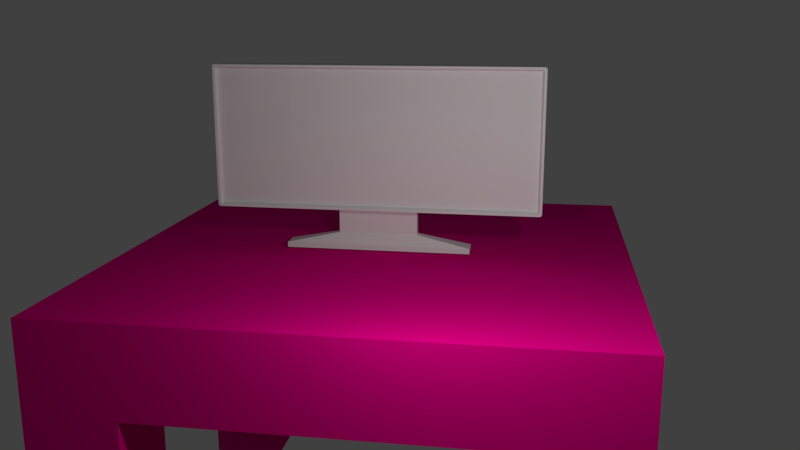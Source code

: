 # Source: TV.blend  (saved by Blender 2.79.0; exported with 4.5.12 LTS)
import bpy
from mathutils import Matrix  # noqa: F401  (used for matrix-valued properties, if any)

bpy.ops.wm.read_factory_settings(use_empty=True)
scene = bpy.context.scene
scene.name = 'Scene'

# ---- collections
col_collection_1 = bpy.data.collections.new('Collection 1'); scene.collection.children.link(col_collection_1)

# ---- materials (node trees are filled in below, after node groups)
mat_material = bpy.data.materials.new('Material')
mat_material.alpha_threshold = 0.0
mat_material.use_transparent_shadow = False
mat_material.roughness = 0.5
mat_material_001 = bpy.data.materials.new('Material.001')
mat_material_001.alpha_threshold = 0.0
mat_material_001.use_transparent_shadow = False
mat_material_001.roughness = 0.5
mat_material_mesa = bpy.data.materials.new('Material_Mesa')
mat_material_mesa.alpha_threshold = 0.0
mat_material_mesa.use_transparent_shadow = False
mat_material_mesa.diffuse_color = (0.8, 0.0, 0.236, 1.0)
mat_material_mesa.roughness = 0.5
mat_material_mesa.specular_intensity = 1.0

# ---- material node trees

# ---- world
world_world = bpy.data.worlds.new('World'); scene.world = world_world
world_world.color = (0.05088, 0.05088, 0.05088)
world_world.use_sun_shadow = False
world_world.sun_shadow_jitter_overblur = 0.0
world_world.cycles.sampling_method = 'MANUAL'

# ---- cameras
cam_camera = bpy.data.cameras.new('Camera')
cam_camera.clip_end = 100.0
cam_camera.lens = 35.0
cam_camera.sensor_width = 32.0
cam_camera.sensor_height = 18.0
cam_camera.ortho_scale = 7.314
cam_camera.dof.focus_distance = 0.0
cam_camera.dof.aperture_fstop = 128.0
cam_camera_001 = bpy.data.cameras.new('Camera.001')
cam_camera_001.clip_end = 100.0
cam_camera_001.lens = 35.0
cam_camera_001.sensor_width = 32.0
cam_camera_001.sensor_height = 18.0
cam_camera_001.ortho_scale = 7.314
cam_camera_001.dof.focus_distance = 0.0
cam_camera_001.dof.aperture_fstop = 128.0

# ---- lights
light_lamp = bpy.data.lights.new('Lamp', 'POINT')
light_lamp.transmission_factor = 0.0
light_lamp.cutoff_distance = 30.0
light_lamp.energy = 100.0
light_lamp.shadow_buffer_clip_start = 1.001
light_lamp.shadow_soft_size = 0.1
light_lamp.shadow_maximum_resolution = 0.006
light_lamp.use_absolute_resolution = True
light_lamp_001 = bpy.data.lights.new('Lamp.001', 'POINT')
light_lamp_001.transmission_factor = 0.0
light_lamp_001.cutoff_distance = 30.0
light_lamp_001.energy = 100.0
light_lamp_001.shadow_buffer_clip_start = 1.001
light_lamp_001.shadow_soft_size = 0.1
light_lamp_001.shadow_maximum_resolution = 0.006
light_lamp_001.use_absolute_resolution = True

# ---- meshes
me_cube = bpy.data.meshes.new('Cube')
me_cube.from_pydata([(1.0, 1.0, 0.9433), (-1.0, 1.0, 0.9433), (-1.0, 0.9848, 1.0), (1.0, 0.9848, 1.0), (0.0, 0.9848, 1.0), (-1.0, 1.0, 0.9669), (1.0, 1.0, 0.9669), (0.0, 1.0, 0.9669), (1.0, 0.9848, 0.9669), (-1.0, 0.9848, 1.0), (-1.0, 1.0, 0.9669), (-1.0, 0.9906, 0.9975), (-1.0, 0.9956, 0.9903), (-1.0, 0.9988, 0.9796), (1.0, 1.0, 0.9669), (1.0, 0.9848, 1.0), (1.0, 0.9988, 0.9796), (1.0, 0.9956, 0.9903), (1.0, 0.9906, 0.9975), (0.0, 1.0, 0.9669), (0.0, 0.9848, 1.0), (0.0, 0.9988, 0.9796), (0.0, 0.9956, 0.9903), (0.0, 0.9906, 0.9975), (1.0, 0.9848, 0.9433), (1.0, 0.9738, 1.0), (-1.0, 0.9738, 1.0), (1.0, 0.9738, 0.9669), (0.7413, 0.9738, 0.9433), (0.7413, 0.0, 0.9433), (1.0, -1.0, 0.9433), (-1.0, 0.0, 1.0), (-1.0, -1.0, 0.9433), (1.0, 0.0, 1.0), (-1.0, -0.9848, 1.0), (1.0, -0.9848, 1.0), (0.0, -0.9848, 1.0), (-1.0, -1.0, 0.9669), (1.0, -1.0, 0.9669), (1.0, 0.0, 0.9669), (0.0, -1.0, 0.9669), (1.0, -0.9848, 0.9669), (-1.0, -0.9848, 1.0), (-1.0, -1.0, 0.9669), (-1.0, -0.9906, 0.9975), (-1.0, -0.9956, 0.9903), (-1.0, -0.9988, 0.9796), (1.0, -1.0, 0.9669), (1.0, -0.9848, 1.0), (1.0, -0.9988, 0.9796), (1.0, -0.9956, 0.9903), (1.0, -0.9906, 0.9975), (0.0, -1.0, 0.9669), (0.0, -0.9848, 1.0), (0.0, -0.9988, 0.9796), (0.0, -0.9956, 0.9903), (0.0, -0.9906, 0.9975), (1.0, -0.9848, 0.9433), (1.0, -0.9738, 1.0), (-1.0, -0.9738, 1.0), (1.0, -0.9738, 0.9669), (0.7413, -0.9738, 0.9433), (1.0, 1.0, -0.9433), (-1.0, 1.0, 0.0), (-1.0, 1.0, -0.9433), (1.0, 1.0, 0.0), (-1.0, 0.9848, -1.0), (1.0, 0.9848, -1.0), (0.0, 0.9848, -1.0), (1.0, 0.9848, 0.0), (-1.0, 1.0, -0.9669), (1.0, 1.0, -0.9669), (0.0, 1.0, -0.9669), (1.0, 0.9848, -0.9669), (-1.0, 0.9848, -1.0), (-1.0, 1.0, -0.9669), (-1.0, 0.9906, -0.9975), (-1.0, 0.9956, -0.9903), (-1.0, 0.9988, -0.9796), (1.0, 1.0, -0.9669), (1.0, 0.9848, -1.0), (1.0, 0.9988, -0.9796), (1.0, 0.9956, -0.9903), (1.0, 0.9906, -0.9975), (0.0, 1.0, -0.9669), (0.0, 0.9848, -1.0), (0.0, 0.9988, -0.9796), (0.0, 0.9956, -0.9903), (0.0, 0.9906, -0.9975), (1.0, 0.9848, -0.9433), (1.0, 0.9738, -1.0), (0.0, 0.9738, -1.0), (0.7413, 0.9738, 0.0), (-1.0, 0.9738, -1.0), (1.0, 0.9738, -0.9669), (0.7413, 0.9738, -0.9433), (0.7413, 0.0, -0.9433), (1.0, -1.0, -0.9433), (-1.0, 0.0, -1.0), (-1.0, -1.0, 0.0), (-1.0, -1.0, -0.9433), (1.0, -1.0, 0.0), (1.0, 0.0, -1.0), (-1.0, -0.9848, -1.0), (1.0, -0.9848, -1.0), (0.0, -0.9848, -1.0), (1.0, -0.9848, 0.0), (-1.0, -1.0, -0.9669), (1.0, -1.0, -0.9669), (1.0, 0.0, -0.9669), (0.0, -1.0, -0.9669), (1.0, -0.9848, -0.9669), (-1.0, -0.9848, -1.0), (-1.0, -1.0, -0.9669), (-1.0, -0.9906, -0.9975), (-1.0, -0.9956, -0.9903), (-1.0, -0.9988, -0.9796), (1.0, -1.0, -0.9669), (1.0, -0.9848, -1.0), (1.0, -0.9988, -0.9796), (1.0, -0.9956, -0.9903), (1.0, -0.9906, -0.9975), (0.0, -1.0, -0.9669), (0.0, -0.9848, -1.0), (0.0, -0.9988, -0.9796), (0.0, -0.9956, -0.9903), (0.0, -0.9906, -0.9975), (1.0, -0.9848, -0.9433), (1.0, -0.9738, -1.0), (0.0, -0.9738, -1.0), (0.7413, -0.9738, 0.0), (-1.0, -0.9738, -1.0), (1.0, -0.9738, -0.9669), (0.7413, -0.9738, -0.9433), (1.0, 0.4869, -1.0), (0.5, 0.0, -1.0), (-1.0, 0.4869, -1.0), (-0.5, 0.9738, -1.0), (0.5, 0.9738, -1.0), (1.0, -0.4869, -1.0), (-1.0, -0.4869, -1.0), (-0.5, -0.9738, -1.0), (0.5, -0.9738, -1.0), (0.5, 0.4869, -1.0), (0.0, 0.2434, -1.0), (-0.25, 0.0, -1.0), (0.0, -0.2434, -1.0), (0.25, 0.0, -1.0), (0.5, -0.2434, -1.0), (0.5, 0.2434, -1.0), (-0.25, 0.2434, -1.0), (-0.25, -0.2434, -1.0), (0.25, -0.2434, -1.0), (0.25, 0.2434, -1.0), (0.0, 0.2434, -1.36), (0.0, 0.5717, -1.591), (-0.25, 0.0, -1.36), (0.0, -0.2434, -1.36), (0.25, 0.0, -1.36), (-0.25, 0.2434, -1.36), (-0.25, -0.2434, -1.36), (0.25, -0.2434, -1.36), (0.25, 0.2434, -1.36), (0.0, 0.5717, -1.516), (-0.5871, 0.0, -1.516), (0.0, -0.5717, -1.516), (0.5871, 0.0, -1.516), (-0.5871, 0.5717, -1.516), (-0.5871, -0.5717, -1.516), (0.5871, -0.5717, -1.516), (0.5871, 0.5717, -1.516), (-0.5871, 0.0, -1.591), (0.0, -0.5717, -1.591), (0.5871, 0.0, -1.591), (-0.5871, 0.5717, -1.591), (-0.5871, -0.5717, -1.591), (0.5871, -0.5717, -1.591), (0.5871, 0.5717, -1.591)], [], [(15, 20, 4, 3), (69, 89, 95, 92, 28, 24), (7, 19, 14, 6), (5, 10, 19, 7), (6, 14, 16, 17, 18, 15, 3, 8), (0, 6, 8, 24), (20, 15, 18, 23), (23, 18, 17, 22), (22, 17, 16, 21), (21, 16, 14, 19), (9, 20, 23, 11), (11, 23, 22, 12), (12, 22, 21, 13), (13, 21, 19, 10), (20, 9, 2, 4), (130, 61, 57, 106, 127, 133), (65, 0, 24, 69, 89, 62), (24, 8, 27, 28), (48, 35, 36, 53), (28, 27, 39, 60, 61, 29), (40, 38, 47, 52), (37, 40, 52, 43), (38, 41, 35, 48, 51, 50, 49, 47), (30, 57, 41, 38), (53, 56, 51, 48), (56, 55, 50, 51), (55, 54, 49, 50), (54, 52, 47, 49), (42, 44, 56, 53), (44, 45, 55, 56), (45, 46, 54, 55), (46, 43, 52, 54), (53, 36, 34, 42), (40, 37, 32, 99, 100, 107, 110, 108, 97, 101, 30, 38), (95, 96, 133, 132, 109, 94), (57, 61, 60, 41), (106, 57, 30, 101, 97, 127), (80, 67, 68, 85), (162, 158, 161, 169, 166, 170), (94, 109, 102, 134, 90), (72, 71, 79, 84), (70, 72, 84, 75), (71, 73, 67, 80, 83, 82, 81, 79), (62, 89, 73, 71), (25, 33, 58, 35, 41, 60, 39, 27, 8, 3), (85, 88, 83, 80), (88, 87, 82, 83), (87, 86, 81, 82), (86, 84, 79, 81), (74, 76, 88, 85), (76, 77, 87, 88), (77, 78, 86, 87), (78, 75, 84, 86), (85, 68, 66, 74), (89, 95, 94, 73), (73, 94, 90, 67), (68, 91, 137, 93, 66), (67, 90, 138, 91, 68), (118, 123, 105, 104), (145, 150, 159, 156, 160, 151), (132, 128, 139, 102, 109), (1, 5, 7, 6, 0, 65, 62, 71, 72, 70, 64, 63), (110, 122, 117, 108), (107, 113, 122, 110), (108, 117, 119, 120, 121, 118, 104, 111), (97, 108, 111, 127), (1, 63, 64, 70, 75, 78, 77, 76, 74, 66, 93, 136, 98, 140, 131, 103, 112, 114, 115, 116, 113, 107, 100, 99, 32, 37, 43, 46, 45, 44, 42, 34, 59, 31, 26, 2, 9, 11, 12, 13, 10, 5), (123, 118, 121, 126), (126, 121, 120, 125), (125, 120, 119, 124), (124, 119, 117, 122), (112, 123, 126, 114), (114, 126, 125, 115), (115, 125, 124, 116), (116, 124, 122, 113), (123, 112, 103, 105), (127, 111, 132, 133), (111, 104, 128, 132), (105, 103, 131, 141, 129), (104, 105, 129, 142, 128), (4, 2, 26, 31, 59, 34, 36, 35, 58, 33, 25, 3), (145, 151, 146, 152, 148, 135, 102, 139, 128, 142, 129, 141, 131, 140, 98, 136, 93, 137, 91, 138, 90, 134, 143, 149, 153, 144, 150), (156, 159, 167, 164, 168, 160), (168, 164, 167, 174, 171, 175), (146, 151, 160, 157, 161, 152), (170, 166, 169, 176, 173, 177), (154, 162, 170, 163, 167, 159), (167, 163, 170, 177, 155, 174), (169, 165, 168, 175, 172, 176), (157, 160, 168, 165, 169, 161), (177, 173, 176, 172, 175, 171, 174, 155), (147, 152, 161, 158, 162, 153), (134, 102, 135, 148, 152, 147, 153, 149, 143), (150, 144, 153, 162, 154, 159), (92, 28, 29, 61, 130, 133, 96, 95)])
me_cube.polygons.foreach_set('material_index', [0, 0, 0, 0, 0, 0, 0, 0, 0, 0, 0, 0, 0, 0, 0, 0, 0, 0, 0, 0, 0, 0, 0, 0, 0, 0, 0, 0, 0, 0, 0, 0, 0, 0, 0, 0, 0, 0, 0, 0, 0, 0, 0, 0, 0, 0, 0, 0, 0, 0, 0, 0, 0, 0, 0, 0, 0, 0, 0, 0, 0, 0, 0, 0, 0, 0, 0, 0, 0, 0, 0, 0, 0, 0, 0, 0, 0, 0, 0, 0, 0, 0, 0, 0, 0, 0, 0, 0, 0, 0, 0, 0, 0, 0, 1])
_uv = me_cube.uv_layers.new(name='UVMap')
_uv.uv.foreach_set('vector', [0.0, 0.0, 0.0, 0.0, 0.0, 0.0, 0.0, 0.0, 0.0, 0.0, 0.0, 0.0, 0.0, 0.0, 0.0, 0.0, 0.0, 0.0, 0.0, 0.0, 0.0, 0.0, 0.0, 0.0, 0.0, 0.0, 0.0, 0.0, 0.0, 0.0, 0.0, 0.0, 0.0, 0.0, 0.0, 0.0, 0.0, 0.0, 0.0, 0.0, 0.0, 0.0, 0.0, 0.0, 0.0, 0.0, 0.0, 0.0, 0.0, 0.0, 0.0, 0.0, 0.0, 0.0, 0.0, 0.0, 0.0, 0.0, 0.0, 0.0, 0.0, 0.0, 0.0, 0.0, 0.0, 0.0, 0.0, 0.0, 0.0, 0.0, 0.0, 0.0, 0.0, 0.0, 0.0, 0.0, 0.0, 0.0, 0.0, 0.0, 0.0, 0.0, 0.0, 0.0, 0.0, 0.0, 0.0, 0.0, 0.0, 0.0, 0.0, 0.0, 0.0, 0.0, 0.0, 0.0, 0.0, 0.0, 0.0, 0.0, 0.0, 0.0, 0.0, 0.0, 0.0, 0.0, 0.0, 0.0, 0.0, 0.0, 0.0, 0.0, 0.0, 0.0, 0.0, 0.0, 0.0, 0.0, 0.0, 0.0, 0.0, 0.0, 0.0, 0.0, 0.0, 0.0, 0.0, 0.0, 0.0, 0.0, 0.0, 0.0, 0.0, 0.0, 0.0, 0.0, 0.0, 0.0, 0.0, 0.0, 0.0, 0.0, 0.0, 0.0, 0.0, 0.0, 0.0, 0.0, 0.0, 0.0, 0.0, 0.0, 0.0, 0.0, 0.0, 0.0, 0.0, 0.0, 0.0, 0.0, 0.0, 0.0, 0.0, 0.0, 0.0, 0.0, 0.0, 0.0, 0.0, 0.0, 0.0, 0.0, 0.0, 0.0, 0.0, 0.0, 0.0, 0.0, 0.0, 0.0, 0.0, 0.0, 0.0, 0.0, 0.0, 0.0, 0.0, 0.0, 0.0, 0.0, 0.0, 0.0, 0.0, 0.0, 0.0, 0.0, 0.0, 0.0, 0.0, 0.0, 0.0, 0.0, 0.0, 0.0, 0.0, 0.0, 0.0, 0.0, 0.0, 0.0, 0.0, 0.0, 0.0, 0.0, 0.0, 0.0, 0.0, 0.0, 0.0, 0.0, 0.0, 0.0, 0.0, 0.0, 0.0, 0.0, 0.0, 0.0, 0.0, 0.0, 0.0, 0.0, 0.0, 0.0, 0.0, 0.0, 0.0, 0.0, 0.0, 0.0, 0.0, 0.0, 0.0, 0.0, 0.0, 0.0, 0.0, 0.0, 0.0, 0.0, 0.0, 0.0, 0.0, 0.0, 0.0, 0.0, 0.0, 0.0, 0.0, 0.0, 0.0, 0.0, 0.0, 0.0, 0.0, 0.0, 0.0, 0.0, 0.0, 0.0, 0.0, 0.0, 0.0, 0.0, 0.0, 0.0, 0.0, 0.0, 0.0, 0.0, 0.0, 0.0, 0.0, 0.0, 0.0, 0.0, 0.0, 0.0, 0.0, 0.0, 0.0, 0.0, 0.0, 0.0, 0.0, 0.0, 0.0, 0.0, 0.0, 0.0, 0.0, 0.0, 0.0, 0.0, 0.0, 0.0, 0.0, 0.0, 0.0, 0.0, 0.0, 0.0, 0.0, 0.0, 0.0, 0.0, 0.0, 0.0, 0.0, 0.0, 0.0, 0.0, 0.0, 0.0, 0.0, 0.0, 0.0, 0.0, 0.0, 0.0, 0.0, 0.0, 0.0, 0.0, 0.0, 0.0, 0.0, 0.0, 0.0, 0.0, 0.0, 0.0, 0.0, 0.0, 0.0, 0.0, 0.0, 0.0, 0.0, 0.0, 0.0, 0.0, 0.0, 0.0, 0.0, 0.0, 0.0, 0.0, 0.0, 0.0, 0.0, 0.0, 0.0, 0.0, 0.0, 0.0, 0.0, 0.0, 0.0, 0.0, 0.0, 0.0, 0.0, 0.0, 0.0, 0.0, 0.0, 0.0, 0.0, 0.0, 0.0, 0.0, 0.0, 0.0, 0.0, 0.0, 0.0, 0.0, 0.0, 0.0, 0.0, 0.0, 0.0, 0.0, 0.0, 0.0, 0.0, 0.0, 0.0, 0.0, 0.0, 0.0, 0.0, 0.0, 0.0, 0.0, 0.0, 0.0, 0.0, 0.0, 0.0, 0.0, 0.0, 0.0, 0.0, 0.0, 0.0, 0.0, 0.0, 0.0, 0.0, 0.0, 0.0, 0.0, 0.0, 0.0, 0.0, 0.0, 0.0, 0.0, 0.0, 0.0, 0.0, 0.0, 0.0, 0.0, 0.0, 0.0, 0.0, 0.0, 0.0, 0.0, 0.0, 0.0, 0.0, 0.0, 0.0, 0.0, 0.0, 0.0, 0.0, 0.0, 0.0, 0.0, 0.0, 0.0, 0.0, 0.0, 0.0, 0.0, 0.0, 0.0, 0.0, 0.0, 0.0, 0.0, 0.0, 0.0, 0.0, 0.0, 0.0, 0.0, 0.0, 0.0, 0.0, 0.0, 0.0, 0.0, 0.0, 0.0, 0.0, 0.0, 0.0, 0.0, 0.0, 0.0, 0.0, 0.0, 0.0, 0.0, 0.0, 0.0, 0.0, 0.0, 0.0, 0.0, 0.0, 0.0, 0.0, 0.0, 0.0, 0.0, 0.0, 0.0, 0.0, 0.0, 0.0, 0.0, 0.0, 0.0, 0.0, 0.0, 0.0, 0.0, 0.0, 0.0, 0.0, 0.0, 0.0, 0.0, 0.0, 0.0, 0.0, 0.0, 0.0, 0.0, 0.0, 0.0, 0.0, 0.0, 0.0, 0.0, 0.0, 0.0, 0.0, 0.0, 0.0, 0.0, 0.0, 0.0, 0.0, 0.0, 0.0, 0.0, 0.0, 0.0, 0.0, 0.0, 0.0, 0.0, 0.0, 0.0, 0.0, 0.0, 0.0, 0.0, 0.0, 0.0, 0.0, 0.0, 0.0, 0.0, 0.0, 0.0, 0.0, 0.0, 0.0, 0.0, 0.0, 0.0, 0.0, 0.0, 0.0, 0.0, 0.0, 0.0, 0.0, 0.0, 0.0, 0.0, 0.0, 0.0, 0.0, 0.0, 0.0, 0.0, 0.0, 0.0, 0.0, 0.0, 0.0, 0.0, 0.0, 0.0, 0.0, 0.0, 0.0, 0.0, 0.0, 0.0, 0.0, 0.0, 0.0, 0.0, 0.0, 0.0, 0.0, 0.0, 0.0, 0.0, 0.0, 0.0, 0.0, 0.0, 0.0, 0.0, 0.0, 0.0, 0.0, 0.0, 0.0, 0.0, 0.0, 0.0, 0.0, 0.0, 0.0, 0.0, 0.0, 0.0, 0.0, 0.0, 0.0, 0.0, 0.0, 0.0, 0.0, 0.0, 0.0, 0.0, 0.0, 0.0, 0.0, 0.0, 0.0, 0.0, 0.0, 0.0, 0.0, 0.0, 0.0, 0.0, 0.0, 0.0, 0.0, 0.0, 0.0, 0.0, 0.0, 0.0, 0.0, 0.0, 0.0, 0.0, 0.0, 0.0, 0.0, 0.0, 0.0, 0.0, 0.0, 0.0, 0.0, 0.0, 0.0, 0.0, 0.0, 0.0, 0.0, 0.0, 0.0, 0.0, 0.0, 0.0, 0.0, 0.0, 0.0, 0.0, 0.0, 0.0, 0.0, 0.0, 0.0, 0.0, 0.0, 0.0, 0.0, 0.0, 0.0, 0.0, 0.0, 0.0, 0.0, 0.0, 0.0, 0.0, 0.0, 0.0, 0.0, 0.0, 0.0, 0.0, 0.0, 0.0, 0.0, 0.0, 0.0, 0.0, 0.0, 0.0, 0.0, 0.0, 0.0, 0.0, 0.0, 0.0, 0.0, 0.0, 0.0, 0.0, 0.0, 0.0, 0.0, 0.0, 0.0, 0.0, 0.0, 0.0, 0.0, 0.0, 0.0, 0.0, 0.0, 0.0, 0.0, 0.0, 0.0, 0.0, 0.0, 0.0, 0.0, 0.0, 0.0, 0.0, 0.0, 0.0, 0.0, 0.0, 0.0, 0.0, 0.0, 0.0, 0.0, 0.0, 0.0, 0.0, 0.0, 0.0, 0.0, 0.0, 0.0, 0.0, 0.0, 0.0, 0.0, 0.0, 0.0, 0.0, 0.0, 0.0, 0.0, 0.0, 0.0, 0.0, 0.0, 0.0, 0.0, 0.0, 0.0, 0.0, 0.0, 0.0, 0.0, 0.0, 0.0, 0.0, 0.0, 0.0, 0.0, 0.0, 0.0, 0.0, 0.0, 0.0, 0.0, 0.0, 0.0, 0.0, 0.0, 0.0, 0.0, 0.0, 0.0, 0.0, 0.0, 0.0, 0.0, 0.0, 0.0, 0.0, 0.0, 0.0, 0.0, 0.0, 0.0, 0.0, 0.0, 0.0, 0.0, 0.0, 0.0, 0.0, 0.0, 0.0, 0.0, 0.0, 0.0, 0.0, 0.0, 0.0, 0.0, 0.0, 0.0, 0.0, 0.0, 0.0, 0.0, 0.0, 0.0, 0.0, 0.0, 0.0, 0.0, 0.0, 0.0, 0.0, 0.0, 0.0, 0.0, 0.0, 0.0, 0.0, 0.0, 0.0, 0.0, 0.0, 0.0, 0.0, 0.0, 0.0, 0.0, 0.0, 0.0, 0.0, 0.0, 0.0, 0.0, 0.0, 0.0, 0.0, 0.0, 0.0, 0.0, 0.0, 0.0, 0.0, 0.0, 0.0, 0.0, 0.0, 0.0, 0.0, 0.0, 0.0, 0.0, 0.0, 0.0, 0.0, 0.0, 0.0, 0.0, 0.0, 0.0, 0.0, 0.0, 0.0, 0.0, 0.0, 0.0, 0.0, 0.0, 0.0, 0.0, 0.0, 0.0, 0.0, 0.0, 0.0, 0.0, 0.0, 0.0, 0.0, 0.0, 0.0, 0.0, 0.0, 0.0, 0.0, 0.0, 0.0, 0.0, 0.0, 0.0, 0.0, 0.0, 0.0, 0.0, 0.0, 0.0, 0.0, 0.0, 0.0, 0.0, 0.0, 0.0, 0.0, 0.0, 0.0, 0.0, 0.0, 0.0, 0.0, 0.0, 0.0, 0.0, 0.0, 0.0, 0.0, 0.0, 0.0, 0.0, 0.0, 0.0, 0.0, 0.0, 0.0, 0.0, 0.0, 0.0, 0.0, 0.0, 0.0, 0.0, 0.0, 0.0, 0.0, 0.0, 0.0, 0.0, 0.0, 0.0, 0.0, 0.0, 0.0, 0.0, 0.0, 0.0, 0.0, 0.0, 0.0, 0.0, 0.0, 0.0, 0.0, 0.0, 0.0, 0.0, 0.0, 0.0, 0.0, 0.0, 0.0, 0.0, 0.0, 0.0, 0.0, 0.0, 0.0, 0.0, 0.0, 0.0, 0.0, 0.0, 0.0, 0.0, 0.0, 0.0, 0.0, 0.0, 0.0, 0.0, 0.0, 0.0, 0.0, 0.0, 0.0, 0.0, 0.0, 0.0, 0.0, 0.0, 0.0, 0.0, 0.0, 0.0, 0.0, 0.0, 0.0, 0.0, 0.0, 0.0, 0.0, 0.0, 0.0, 0.0, 0.0, 0.0, 0.0, 0.0, 0.0, 0.0, 0.0, 0.0, 0.0, 0.0, 0.0, 0.0, 0.0, 0.0, 0.0, 0.0, 0.0, 0.0, 0.0, 0.0, 0.0, 0.0, 0.0, 0.9982, 0.5, 0.9982, 0.9999, 0.3435, 0.9999, 8.287e-05, 0.9999, 8.287e-05, 0.5, 8.289e-05, 8.296e-05, 0.3435, 8.305e-05, 0.9982, 8.287e-05])
me_cube.materials.append(mat_material)
me_cube.materials.append(mat_material_001)
me_cube.use_remesh_preserve_volume = False
me_cube.use_remesh_preserve_attributes = False
me_cube.use_mirror_vertex_groups = False
me_cube.update()
me_cube_001 = bpy.data.meshes.new('Cube.001')
me_cube_001.from_pydata([(0.0, 1.0, 3.444), (0.0, 0.0, 3.444), (-1.0, 1.788e-07, 3.444), (-1.0, 1.0, 3.444), (4.768e-07, 1.0, 4.444), (-6.557e-07, -5.96e-07, 4.444), (-1.0, 3.576e-07, 4.444), (-1.0, 1.0, 4.444), (-5.96e-07, -4.0, 3.444), (-1.0, -4.0, 3.444), (-1.192e-06, -4.0, 4.444), (-1.0, -4.0, 4.444), (-1.192e-06, -5.0, 3.444), (-1.0, -5.0, 3.444), (-1.788e-06, -5.0, 4.444), (-1.0, -5.0, 4.444), (4.0, 1.0, 3.444), (4.0, -5.96e-07, 3.444), (4.0, 1.0, 4.444), (4.0, -1.192e-06, 4.444), (4.0, -4.0, 3.444), (4.0, -4.0, 4.444), (4.0, -5.0, 3.444), (4.0, -5.0, 4.444), (5.0, 1.0, 3.444), (5.0, -1.192e-06, 3.444), (5.0, 1.0, 4.444), (5.0, -1.788e-06, 4.444), (5.0, -4.0, 3.444), (5.0, -4.0, 4.444), (5.0, -5.0, 3.444), (5.0, -5.0, 4.444), (3.576e-07, 1.0, 0.4444), (3.576e-07, 5.96e-08, 0.4444), (-1.0, 1.0, 0.4444), (-1.0, 2.384e-07, 0.4444), (-1.788e-07, -4.0, 0.4444), (-1.0, -4.0, 0.4444), (-7.749e-07, -5.0, 0.4444), (-1.0, -5.0, 0.4444), (4.0, 1.0, 0.4444), (4.0, -4.768e-07, 0.4444), (5.0, -4.0, 0.4444), (4.0, -4.0, 0.4444), (5.0, -1.073e-06, 0.4444), (4.0, -5.0, 0.4444), (5.0, 1.0, 0.4444), (5.0, -5.0, 0.4444)], [], [(12, 13, 39, 38), (4, 7, 6, 5), (4, 5, 19, 18), (5, 6, 11, 10), (2, 6, 7, 3), (4, 0, 3, 7), (30, 22, 45, 47), (6, 2, 9, 11), (8, 1, 17, 20), (2, 1, 8, 9), (12, 14, 15, 13), (10, 11, 15, 14), (14, 12, 22, 23), (11, 9, 13, 15), (21, 23, 31, 29), (2, 3, 34, 35), (20, 17, 25, 28), (5, 10, 21, 19), (12, 8, 20, 22), (0, 4, 18, 16), (1, 0, 16, 17), (10, 14, 23, 21), (24, 26, 27, 25), (25, 27, 29, 28), (28, 29, 31, 30), (23, 22, 30, 31), (19, 21, 29, 27), (18, 19, 27, 26), (16, 18, 26, 24), (9, 8, 36, 37), (32, 33, 35, 34), (37, 36, 38, 39), (41, 40, 46, 44), (45, 43, 42, 47), (17, 16, 40, 41), (22, 20, 43, 45), (24, 25, 44, 46), (0, 1, 33, 32), (28, 30, 47, 42), (20, 28, 42, 43), (3, 0, 32, 34), (8, 12, 38, 36), (16, 24, 46, 40), (25, 17, 41, 44), (13, 9, 37, 39), (1, 2, 35, 33)])
me_cube_001.materials.append(mat_material_mesa)
me_cube_001.use_remesh_preserve_volume = False
me_cube_001.use_remesh_preserve_attributes = False
me_cube_001.use_mirror_vertex_groups = False
me_cube_001.update()

# ---- objects
ob_tv = bpy.data.objects.new('TV', me_cube)
ob_lamp = bpy.data.objects.new('Lamp', light_lamp)
ob_camera = bpy.data.objects.new('Camera', cam_camera)
ob_camera_001 = bpy.data.objects.new('Camera.001', cam_camera_001)
ob_lamp_001 = bpy.data.objects.new('Lamp.001', light_lamp_001)
ob_mesa = bpy.data.objects.new('Mesa', me_cube_001)

# ---- transforms, parenting, visibility, modifiers, constraints
ob_tv.location = (0.0, 0.0, 5.816)
ob_tv.scale = (0.1969, 1.951, 0.853)
ob_tv.lineart.crease_threshold = 0.0
ob_lamp.location = (4.076, 2.881, 6.85)
ob_lamp.rotation_euler = (0.6503, 0.05522, 1.866)
ob_lamp.lock_rotations_4d = False
ob_lamp.empty_display_type = 'ARROWS'
ob_lamp.color = (0.0, 0.0, 0.0, 0.0)
ob_lamp.lineart.crease_threshold = 0.0
ob_camera.location = (10.17, 1.883, 7.255)
ob_camera.rotation_euler = (1.333, -1.44e-07, 1.729)
ob_camera.scale = (1.0, 1.0, 1.0)
ob_camera.lock_rotations_4d = False
ob_camera.empty_display_type = 'ARROWS'
ob_camera.color = (0.0, 0.0, 0.0, 0.0)
ob_camera.display_type = 'WIRE'
ob_camera.lineart.crease_threshold = 0.0
ob_camera_001.location = (11.71, -10.41, 9.362)
ob_camera_001.rotation_euler = (1.109, 4.011e-09, 0.8149)
ob_camera_001.lock_rotations_4d = False
ob_camera_001.empty_display_type = 'ARROWS'
ob_camera_001.color = (0.0, 0.0, 0.0, 0.0)
ob_camera_001.display_type = 'WIRE'
ob_camera_001.lineart.crease_threshold = 0.0
ob_lamp_001.location = (4.076, 1.005, 5.904)
ob_lamp_001.rotation_euler = (0.6503, 0.05522, 1.866)
ob_lamp_001.lock_rotations_4d = False
ob_lamp_001.empty_display_type = 'ARROWS'
ob_lamp_001.color = (0.0, 0.0, 0.0, 0.0)
ob_lamp_001.lineart.crease_threshold = 0.0
ob_mesa.location = (-2.0, 2.0, 0.0)
ob_mesa.lock_rotations_4d = False
ob_mesa.empty_display_type = 'ARROWS'
ob_mesa.lineart.crease_threshold = 0.0

# ---- collection membership
col_collection_1.objects.link(ob_tv)
col_collection_1.objects.link(ob_lamp)
col_collection_1.objects.link(ob_camera)
col_collection_1.objects.link(ob_camera_001)
col_collection_1.objects.link(ob_lamp_001)
col_collection_1.objects.link(ob_mesa)

# ---- scene / render settings (as saved in the file)
scene.camera = ob_camera
scene.frame_start = 1; scene.frame_end = 250; scene.frame_set(1)
scene.render.engine = 'BLENDER_EEVEE_NEXT'
scene.render.resolution_percentage = 50
scene.render.dither_intensity = 0.0
scene.cycles.use_denoising = False
scene.cycles.samples = 128
scene.cycles.sampling_pattern = 'TABULATED_SOBOL'
scene.cycles.light_sampling_threshold = 0.0
scene.cycles.use_adaptive_sampling = False
scene.cycles.use_light_tree = False
scene.cycles.blur_glossy = 0.0
scene.cycles.sample_clamp_indirect = 0.0
scene.view_settings.view_transform = 'Standard'
bpy.context.view_layer.update()
